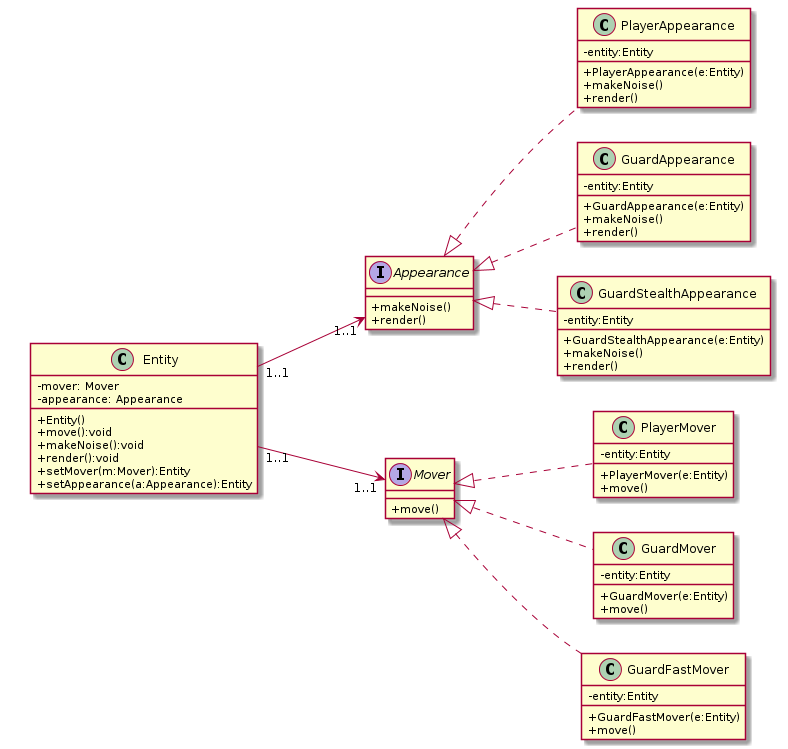

The diagram above was rendered by PlantUML. Its source (embedded in the PNG):
@startuml
left to right direction
skinparam classAttributeIconSize 0

class Entity {
    + Entity()
    + move():void
    + makeNoise():void
    + render():void
    + setMover(m:Mover):Entity
    + setAppearance(a:Appearance):Entity
    
    - mover: Mover
    - appearance: Appearance
}

interface Mover {
    + move()
}

interface Appearance {
    + makeNoise()
    + render()
}

Entity "1..1" --> "1..1" Appearance
Entity "1..1" --> "1..1" Mover

class PlayerMover {
    + PlayerMover(e:Entity)
    + move()
    - entity:Entity
}
PlayerMover .up.|> Mover
'PlayerMover "1..1" --> "1..1" Entity

class GuardMover {
    + GuardMover(e:Entity)
    + move()
    - entity:Entity
}
GuardMover .up.|> Mover
'GuardMover "1..1" --> "1..1" Entity

class GuardFastMover {
    + GuardFastMover(e:Entity)
    + move()
    - entity:Entity
}
GuardFastMover .up.|> Mover
'GuardFastMover "1..1" --> "1..1" Entity

class PlayerAppearance {
    + PlayerAppearance(e:Entity)
    + makeNoise()
    + render()
    - entity:Entity
}
PlayerAppearance .up.|> Appearance
'PlayerAppearance "1..1" --> "1..1" Entity

class GuardAppearance {
    + GuardAppearance(e:Entity)
    + makeNoise()
    + render()
    - entity:Entity
}
GuardAppearance .up.|> Appearance
'GuardAppearance "1..1" --> "1..1" Entity

class GuardStealthAppearance {
    + GuardStealthAppearance(e:Entity)
    + makeNoise()
    + render()
    - entity:Entity
}
GuardStealthAppearance .up.|> Appearance
'GuardStealthAppearance "1..1" --> "1..1" Entity


@enduml